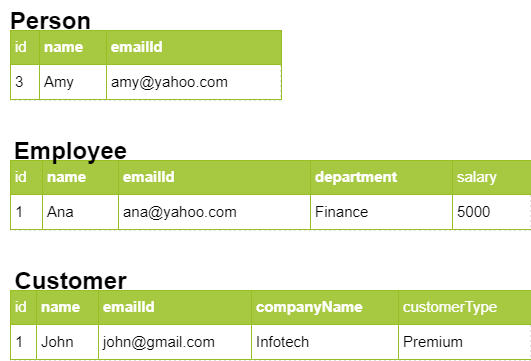

The diagram above was exported from draw.io. Its source (the exported page's mxGraphModel, read from the mxfile embedded in the PNG):
<mxGraphModel dx="1038" dy="499" grid="1" gridSize="10" guides="1" tooltips="1" connect="1" arrows="1" fold="1" page="1" pageScale="1" pageWidth="850" pageHeight="1100" math="0" shadow="0">
  <root>
    <mxCell id="UoJ8DpNpZphzqueFTvvp-0" />
    <mxCell id="UoJ8DpNpZphzqueFTvvp-1" parent="UoJ8DpNpZphzqueFTvvp-0" />
    <object label="&lt;table border=&quot;1&quot; width=&quot;100%&quot; cellpadding=&quot;4&quot; style=&quot;width: 100% ; height: 100% ; border-collapse: collapse&quot;&gt;&lt;tbody&gt;&lt;tr style=&quot;background-color: #a7c942 ; color: #ffffff ; border: 1px solid #98bf21&quot;&gt;&lt;td&gt;id&lt;/td&gt;&lt;th align=&quot;left&quot;&gt;name&lt;/th&gt;&lt;th align=&quot;left&quot;&gt;emailId&lt;/th&gt;&lt;/tr&gt;&lt;tr style=&quot;border: 1px solid #98bf21&quot;&gt;&lt;td&gt;3&lt;/td&gt;&lt;td&gt;Amy&lt;/td&gt;&lt;td&gt;amy@yahoo.com&lt;/td&gt;&lt;/tr&gt;&lt;/tbody&gt;&lt;/table&gt;" id="394dKwbeJ5pfDT3I3Vae-0">
      <mxCell style="text;html=1;strokeColor=#c0c0c0;fillColor=#ffffff;overflow=fill;rounded=0;dashed=1;dashPattern=1 4;fontSize=15;" vertex="1" parent="UoJ8DpNpZphzqueFTvvp-1">
        <mxGeometry x="80" y="60" width="270" height="70" as="geometry" />
      </mxCell>
    </object>
    <object label="&lt;table border=&quot;1&quot; width=&quot;100%&quot; cellpadding=&quot;4&quot; style=&quot;width: 100% ; height: 100% ; border-collapse: collapse&quot;&gt;&lt;tbody&gt;&lt;tr style=&quot;background-color: #a7c942 ; color: #ffffff ; border: 1px solid #98bf21&quot;&gt;&lt;td&gt;id&lt;/td&gt;&lt;th align=&quot;left&quot;&gt;name&lt;/th&gt;&lt;th align=&quot;left&quot;&gt;emailId&lt;/th&gt;&lt;th align=&quot;left&quot;&gt;department&lt;/th&gt;&lt;td&gt;salary&lt;/td&gt;&lt;/tr&gt;&lt;tr style=&quot;border: 1px solid #98bf21&quot;&gt;&lt;td&gt;1&lt;/td&gt;&lt;td&gt;Ana&lt;/td&gt;&lt;td&gt;ana@yahoo.com&lt;/td&gt;&lt;td&gt;Finance&lt;/td&gt;&lt;td&gt;5000&lt;/td&gt;&lt;/tr&gt;&lt;/tbody&gt;&lt;/table&gt;" id="394dKwbeJ5pfDT3I3Vae-1">
      <mxCell style="text;html=1;strokeColor=#c0c0c0;fillColor=#ffffff;overflow=fill;rounded=0;dashed=1;dashPattern=1 4;fontSize=15;" vertex="1" parent="UoJ8DpNpZphzqueFTvvp-1">
        <mxGeometry x="80" y="190" width="520" height="70" as="geometry" />
      </mxCell>
    </object>
    <object label="&lt;table border=&quot;1&quot; width=&quot;100%&quot; cellpadding=&quot;4&quot; style=&quot;width: 100% ; height: 100% ; border-collapse: collapse&quot;&gt;&lt;tbody&gt;&lt;tr style=&quot;background-color: #a7c942 ; color: #ffffff ; border: 1px solid #98bf21&quot;&gt;&lt;td&gt;id&lt;/td&gt;&lt;th align=&quot;left&quot;&gt;name&lt;/th&gt;&lt;th align=&quot;left&quot;&gt;emailId&lt;/th&gt;&lt;th align=&quot;left&quot;&gt;companyName&lt;/th&gt;&lt;td&gt;customerType&lt;/td&gt;&lt;/tr&gt;&lt;tr style=&quot;border: 1px solid #98bf21&quot;&gt;&lt;td&gt;1&lt;/td&gt;&lt;td&gt;John&lt;/td&gt;&lt;td&gt;john@gmail.com&lt;/td&gt;&lt;td&gt;Infotech&lt;/td&gt;&lt;td&gt;Premium&lt;/td&gt;&lt;/tr&gt;&lt;/tbody&gt;&lt;/table&gt;" id="ZBi1xiHKVSICPqdqVBPk-0">
      <mxCell style="text;html=1;strokeColor=#c0c0c0;fillColor=#ffffff;overflow=fill;rounded=0;dashed=1;dashPattern=1 4;fontSize=15;" vertex="1" parent="UoJ8DpNpZphzqueFTvvp-1">
        <mxGeometry x="80" y="320" width="520" height="70" as="geometry" />
      </mxCell>
    </object>
    <mxCell id="ZBi1xiHKVSICPqdqVBPk-1" value="Person" style="text;strokeColor=none;fillColor=none;html=1;fontSize=24;fontStyle=1;verticalAlign=middle;align=center;dashed=1;dashPattern=1 4;" vertex="1" parent="UoJ8DpNpZphzqueFTvvp-1">
      <mxGeometry x="70" y="30" width="100" height="40" as="geometry" />
    </mxCell>
    <mxCell id="ZBi1xiHKVSICPqdqVBPk-2" value="Employee" style="text;strokeColor=none;fillColor=none;html=1;fontSize=24;fontStyle=1;verticalAlign=middle;align=center;dashed=1;dashPattern=1 4;" vertex="1" parent="UoJ8DpNpZphzqueFTvvp-1">
      <mxGeometry x="90" y="160" width="100" height="40" as="geometry" />
    </mxCell>
    <mxCell id="ZBi1xiHKVSICPqdqVBPk-3" value="Customer" style="text;strokeColor=none;fillColor=none;html=1;fontSize=24;fontStyle=1;verticalAlign=middle;align=center;dashed=1;dashPattern=1 4;" vertex="1" parent="UoJ8DpNpZphzqueFTvvp-1">
      <mxGeometry x="90" y="290" width="100" height="40" as="geometry" />
    </mxCell>
  </root>
</mxGraphModel>